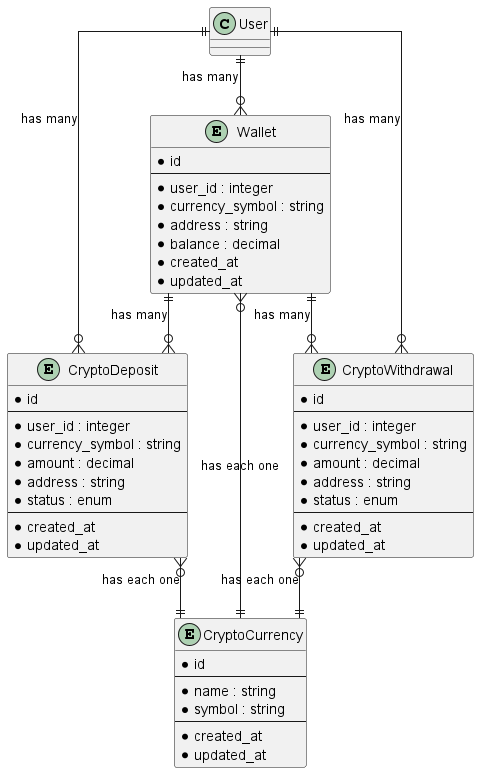

The diagram above was rendered by PlantUML. Its source (embedded in the PNG):
@startuml

' avoid problems with angled crows feet
skinparam linetype ortho

entity CryptoCurrency {
    * id
    --
    * name : string
    * symbol : string
    --
    * created_at
    * updated_at
}

entity Wallet {
    * id
    --
    * user_id : integer
    * currency_symbol : string
    * address : string
    * balance : decimal
    * created_at
    * updated_at
}

entity CryptoDeposit {
    * id
    --
    * user_id : integer
    * currency_symbol : string
    * amount : decimal
    * address : string
    * status : enum
    --
    * created_at
    * updated_at
}

entity CryptoWithdrawal {
    * id
    --
    * user_id : integer
    * currency_symbol : string
    * amount : decimal
    * address : string
    * status : enum
    --
    * created_at
    * updated_at
}

' Relationships

User ||--o{ Wallet : has many
User ||--o{ CryptoDeposit : has many
User ||--o{ CryptoWithdrawal : has many

Wallet ||--o{ CryptoDeposit : has many
Wallet ||--o{ CryptoWithdrawal : has many
Wallet }o--|| CryptoCurrency : has each one

CryptoDeposit }o--|| CryptoCurrency : has each one
CryptoWithdrawal }o--|| CryptoCurrency : has each one

@enduml